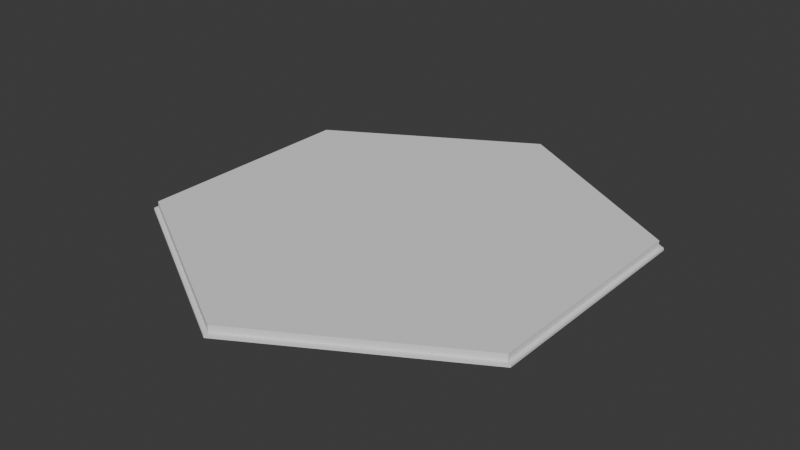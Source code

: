 # Source: Floor.blend  (saved by Blender 4.5.90; exported with 4.5.12 LTS)
import bpy
from mathutils import Matrix  # noqa: F401  (used for matrix-valued properties, if any)

bpy.ops.wm.read_factory_settings(use_empty=True)
scene = bpy.context.scene
scene.name = 'Scene'

# ---- collections
col_collection = bpy.data.collections.new('Collection'); scene.collection.children.link(col_collection)

# ---- world
world_world = bpy.data.worlds.new('World'); scene.world = world_world
world_world.use_nodes = True; world_world.node_tree.nodes.clear()
_N = world_world.node_tree.nodes; _L = world_world.node_tree.links
n0 = _N.new('ShaderNodeOutputWorld'); n0.name = 'World Output'; n0.location = (200, 100)
n1 = _N.new('ShaderNodeBackground'); n1.name = 'Background'; n1.location = (-200, 100)
n1.inputs[0].default_value = (0.05088, 0.05088, 0.05088, 1.0)
_L.new(n1.outputs[0], n0.inputs[0])
n0.is_active_output = True
world_world.color = (0.05088, 0.05088, 0.05088)
world_world.sun_shadow_jitter_overblur = 0.0

# ---- meshes
me_x = bpy.data.meshes.new('柱体')
me_x.from_pydata([(0.0, 0.98, 0.005), (0.0, 0.98, 0.035), (0.8487, 0.49, 0.005), (0.8487, 0.49, 0.035), (0.8487, -0.49, 0.005), (0.8487, -0.49, 0.035), (0.0, -0.98, 0.005), (0.0, -0.98, 0.035), (-0.8487, -0.49, 0.005), (-0.8487, -0.49, 0.035), (-0.8487, 0.49, 0.005), (-0.8487, 0.49, 0.035)], [], [(0, 1, 3, 2), (2, 3, 5, 4), (4, 5, 7, 6), (6, 7, 9, 8), (3, 1, 11, 9, 7, 5), (8, 9, 11, 10), (10, 11, 1, 0), (0, 2, 4, 6, 8, 10)])
_uv = me_x.uv_layers.new(name='UV贴图')
_uv.uv.foreach_set('vector', [0.8685, 0.625, 0.866, 0.625, 0.866, 0.5, 0.8685, 0.5, 0.8735, 0.25, 0.871, 0.25, 0.871, -1.295e-09, 0.8735, -1.106e-09, 0.871, 0.75, 0.8685, 0.75, 0.8685, 0.625, 0.871, 0.625, 0.871, 0.625, 0.8685, 0.625, 0.8685, 0.375, 0.871, 0.375, 0.2165, 1.0, 1.613e-08, 0.875, 3.003e-08, 0.625, 0.2165, 0.5, 0.433, 0.625, 0.433, 0.875, 0.8685, 1.0, 0.866, 1.0, 0.866, 0.875, 0.8685, 0.875, 0.8685, 0.875, 0.866, 0.875, 0.866, 0.625, 0.8685, 0.625, 0.433, 0.875, 0.433, 0.625, 0.6495, 0.5, 0.866, 0.625, 0.866, 0.875, 0.6495, 1.0])
me_x.update()
me_001 = bpy.data.meshes.new('柱体.001')
me_001.from_pydata([(0.0, 1.0, -0.005), (0.0, 1.0, 0.005), (0.866, 0.5, -0.005), (0.866, 0.5, 0.005), (0.866, -0.5, -0.005), (0.866, -0.5, 0.005), (0.0, -1.0, -0.005), (0.0, -1.0, 0.005), (-0.866, -0.5, -0.005), (-0.866, -0.5, 0.005), (-0.866, 0.5, -0.005), (-0.866, 0.5, 0.005)], [], [(0, 1, 3, 2), (2, 3, 5, 4), (4, 5, 7, 6), (6, 7, 9, 8), (3, 1, 11, 9, 7, 5), (8, 9, 11, 10), (10, 11, 1, 0), (0, 2, 4, 6, 8, 10)])
_uv = me_001.uv_layers.new(name='UV贴图')
_uv.uv.foreach_set('vector', [0.8685, 0.125, 0.866, 0.125, 0.866, 5.778e-09, 0.8685, 5.967e-09, 0.871, 1.0, 0.8685, 1.0, 0.8685, 0.75, 0.871, 0.75, 0.871, 0.375, 0.8685, 0.375, 0.8685, 0.25, 0.871, 0.25, 0.871, 0.25, 0.8685, 0.25, 0.8685, -1.483e-09, 0.871, -1.295e-09, 0.2165, 0.5, 9.679e-09, 0.375, 2.358e-08, 0.125, 0.2165, 1.686e-08, 0.433, 0.125, 0.433, 0.375, 0.8685, 0.5, 0.866, 0.5, 0.866, 0.375, 0.8685, 0.375, 0.8685, 0.375, 0.866, 0.375, 0.866, 0.125, 0.8685, 0.125, 0.433, 0.375, 0.433, 0.125, 0.6495, -2.313e-08, 0.866, 0.125, 0.866, 0.375, 0.6495, 0.5])
me_001.update()

# ---- objects
ob_floor = bpy.data.objects.new('Floor', me_x)
ob_gap = bpy.data.objects.new('Gap', me_001)

# ---- transforms, parenting, visibility, modifiers, constraints
ob_floor.parent = ob_gap
ob_floor.location = (0.0, 0.0, 0.0)
ob_gap.location = (0.0, 0.0, 0.0)

# ---- collection membership
col_collection.objects.link(ob_floor)
col_collection.objects.link(ob_gap)

# ---- scene / render settings (as saved in the file)
scene.frame_start = 1; scene.frame_end = 250; scene.frame_set(1)
scene.render.engine = 'BLENDER_EEVEE_NEXT'
bpy.context.view_layer.update()

# ---- added for rendering (the .blend has no active camera and no usable light): camera, sun
cam_auto = bpy.data.cameras.new('AutoCamera')
cam_auto.lens = 50.0
cam_auto.sensor_width = 36.0
cam_auto.clip_end = 1000.0
ob_auto_camera = bpy.data.objects.new('AutoCamera', cam_auto)
scene.collection.objects.link(ob_auto_camera)
ob_auto_camera.location = (2.44819, -2.93783, 1.97356)
ob_auto_camera.rotation_euler = (1.09748, -7.21219e-08, 0.694738)
scene.camera = ob_auto_camera
light_auto_sun = bpy.data.lights.new('AutoSun', 'SUN')
light_auto_sun.energy = 3.0
light_auto_sun.angle = 0.0523599
ob_auto_sun = bpy.data.objects.new('AutoSun', light_auto_sun)
scene.collection.objects.link(ob_auto_sun)
ob_auto_sun.rotation_euler = (0.872665, 0.174533, 0.523599)
bpy.context.view_layer.update()
